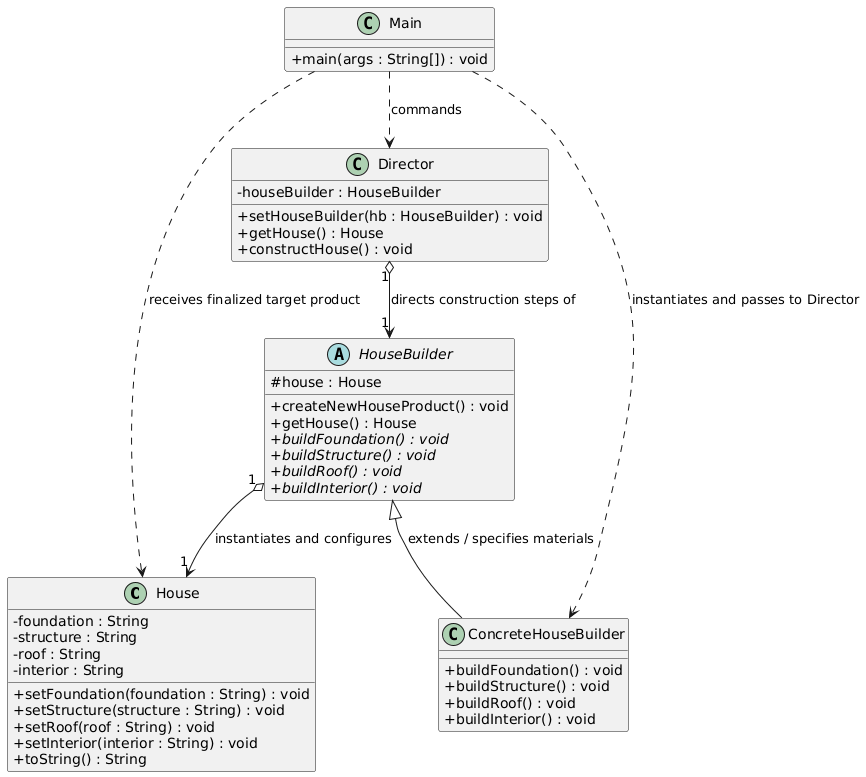

The diagram above was rendered by PlantUML. Its source (embedded in the PNG):
@startuml
skinparam classAttributeIconSize 0

' --- THE PRODUCT ---
class House {
    - foundation : String
    - structure : String
    - roof : String
    - interior : String
    + setFoundation(foundation : String) : void
    + setStructure(structure : String) : void
    + setRoof(roof : String) : void
    + setInterior(interior : String) : void
    + toString() : String
}

' --- THE BUILDER INTERFACE/ABSTRACT BASE ---
abstract class HouseBuilder {
    # house : House
    + createNewHouseProduct() : void
    + getHouse() : House
    {abstract} + buildFoundation() : void
    {abstract} + buildStructure() : void
    {abstract} + buildRoof() : void
    {abstract} + buildInterior() : void
}

' --- CONCRETE BUILDER ---
class ConcreteHouseBuilder {
    + buildFoundation() : void
    + buildStructure() : void
    + buildRoof() : void
    + buildInterior() : void
}

' --- THE DIRECTOR (Orchestrator) ---
class Director {
    - houseBuilder : HouseBuilder
    + setHouseBuilder(hb : HouseBuilder) : void
    + getHouse() : House
    + constructHouse() : void
}

' --- CLIENT MAIN DRIVER ---
class Main {
    + main(args : String[]) : void
}

' --- RELATIONSHIPS ---

' Inheritance
HouseBuilder <|-- ConcreteHouseBuilder : extends / specifies materials

' Composition / Aggregation Associations
HouseBuilder "1" o--> "1" House : instantiates and configures
Director "1" o--> "1" HouseBuilder : directs construction steps of

' Client Dependencies
Main ..> Director : commands
Main ..> ConcreteHouseBuilder : instantiates and passes to Director
Main ..> House : receives finalized target product
@enduml